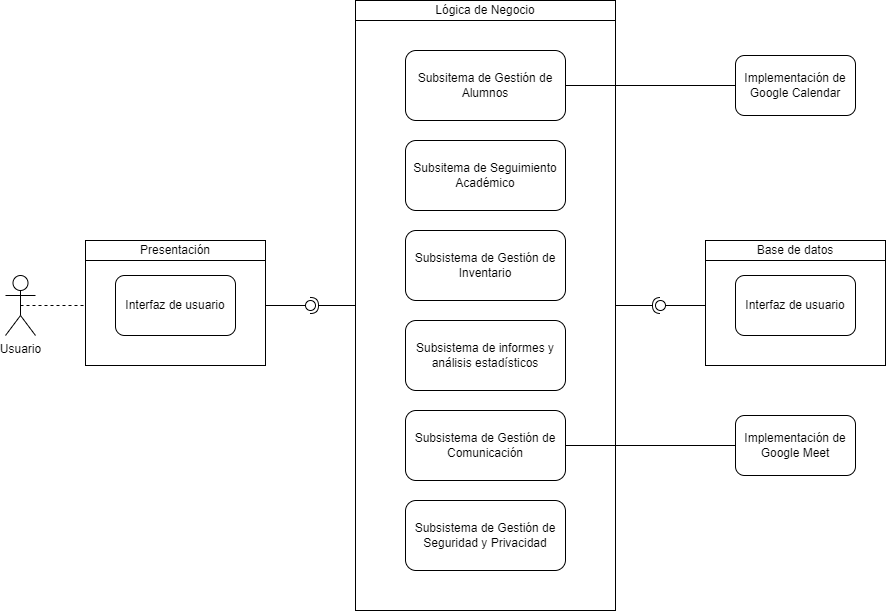

The diagram above was exported from draw.io. Its source (the exported page's mxGraphModel, read from the mxfile embedded in the PNG):
<mxGraphModel dx="3432" dy="1438" grid="1" gridSize="10" guides="1" tooltips="1" connect="1" arrows="1" fold="1" page="1" pageScale="1" pageWidth="827" pageHeight="1169" math="0" shadow="0">
  <root>
    <mxCell id="0" />
    <mxCell id="1" parent="0" />
    <mxCell id="45zxn49c3kxNRfqoViVc-46" value="&lt;div&gt;&lt;br&gt;&lt;/div&gt;&lt;div&gt;&lt;br&gt;&lt;/div&gt;" style="html=1;whiteSpace=wrap;" vertex="1" parent="1">
      <mxGeometry x="-460" width="260" height="610" as="geometry" />
    </mxCell>
    <mxCell id="45zxn49c3kxNRfqoViVc-14" value="Lógica de Negocio" style="html=1;whiteSpace=wrap;" vertex="1" parent="1">
      <mxGeometry x="-460" width="260" height="20" as="geometry" />
    </mxCell>
    <mxCell id="45zxn49c3kxNRfqoViVc-15" value="Subsitema de Gestión de Alumnos" style="rounded=1;whiteSpace=wrap;html=1;" vertex="1" parent="1">
      <mxGeometry x="-410" y="50" width="160" height="70" as="geometry" />
    </mxCell>
    <mxCell id="45zxn49c3kxNRfqoViVc-16" value="Subsitema de Seguimiento Académico" style="rounded=1;whiteSpace=wrap;html=1;" vertex="1" parent="1">
      <mxGeometry x="-410" y="140" width="160" height="70" as="geometry" />
    </mxCell>
    <mxCell id="45zxn49c3kxNRfqoViVc-30" value="Subsistema de Gestión de Inventario" style="rounded=1;whiteSpace=wrap;html=1;" vertex="1" parent="1">
      <mxGeometry x="-410" y="230" width="160" height="70" as="geometry" />
    </mxCell>
    <mxCell id="45zxn49c3kxNRfqoViVc-31" value="Subsistema de informes y análisis estadísticos" style="rounded=1;whiteSpace=wrap;html=1;" vertex="1" parent="1">
      <mxGeometry x="-410" y="320" width="160" height="70" as="geometry" />
    </mxCell>
    <mxCell id="45zxn49c3kxNRfqoViVc-44" value="Subsistema de Gestión de Comunicación" style="rounded=1;whiteSpace=wrap;html=1;" vertex="1" parent="1">
      <mxGeometry x="-410" y="410" width="160" height="70" as="geometry" />
    </mxCell>
    <mxCell id="45zxn49c3kxNRfqoViVc-45" value="Subsistema de Gestión de Seguridad y Privacidad" style="rounded=1;whiteSpace=wrap;html=1;" vertex="1" parent="1">
      <mxGeometry x="-410" y="500" width="160" height="70" as="geometry" />
    </mxCell>
    <mxCell id="45zxn49c3kxNRfqoViVc-49" value="" style="rounded=0;orthogonalLoop=1;jettySize=auto;html=1;endArrow=halfCircle;endFill=0;endSize=6;strokeWidth=1;sketch=0;exitX=0;exitY=0.5;exitDx=0;exitDy=0;" edge="1" target="45zxn49c3kxNRfqoViVc-51" parent="1" source="45zxn49c3kxNRfqoViVc-46">
      <mxGeometry relative="1" as="geometry">
        <mxPoint x="-500" y="305" as="sourcePoint" />
      </mxGeometry>
    </mxCell>
    <mxCell id="45zxn49c3kxNRfqoViVc-50" value="" style="rounded=0;orthogonalLoop=1;jettySize=auto;html=1;endArrow=oval;endFill=0;sketch=0;sourcePerimeterSpacing=0;targetPerimeterSpacing=0;endSize=10;exitX=1;exitY=0.5;exitDx=0;exitDy=0;" edge="1" target="45zxn49c3kxNRfqoViVc-51" parent="1" source="45zxn49c3kxNRfqoViVc-53">
      <mxGeometry relative="1" as="geometry">
        <mxPoint x="-540" y="305" as="sourcePoint" />
      </mxGeometry>
    </mxCell>
    <mxCell id="45zxn49c3kxNRfqoViVc-51" value="" style="ellipse;whiteSpace=wrap;html=1;align=center;aspect=fixed;fillColor=none;strokeColor=none;resizable=0;perimeter=centerPerimeter;rotatable=0;allowArrows=0;points=[];outlineConnect=1;strokeWidth=4;perimeterSpacing=3;" vertex="1" parent="1">
      <mxGeometry x="-510" y="300" width="10" height="10" as="geometry" />
    </mxCell>
    <mxCell id="45zxn49c3kxNRfqoViVc-53" value="" style="html=1;whiteSpace=wrap;" vertex="1" parent="1">
      <mxGeometry x="-730" y="245" width="180" height="120" as="geometry" />
    </mxCell>
    <mxCell id="45zxn49c3kxNRfqoViVc-54" value="Presentación" style="html=1;whiteSpace=wrap;" vertex="1" parent="1">
      <mxGeometry x="-730" y="240" width="180" height="20" as="geometry" />
    </mxCell>
    <mxCell id="45zxn49c3kxNRfqoViVc-56" value="Interfaz de usuario" style="rounded=1;whiteSpace=wrap;html=1;" vertex="1" parent="1">
      <mxGeometry x="-700" y="275" width="120" height="60" as="geometry" />
    </mxCell>
    <mxCell id="45zxn49c3kxNRfqoViVc-57" value="" style="endArrow=none;dashed=1;html=1;rounded=0;entryX=0;entryY=0.5;entryDx=0;entryDy=0;exitX=0.5;exitY=0.5;exitDx=0;exitDy=0;exitPerimeter=0;" edge="1" parent="1" source="45zxn49c3kxNRfqoViVc-58" target="45zxn49c3kxNRfqoViVc-53">
      <mxGeometry width="50" height="50" relative="1" as="geometry">
        <mxPoint x="-790" y="305" as="sourcePoint" />
        <mxPoint x="-860" y="300" as="targetPoint" />
      </mxGeometry>
    </mxCell>
    <mxCell id="45zxn49c3kxNRfqoViVc-58" value="Usuario" style="shape=umlActor;verticalLabelPosition=bottom;verticalAlign=top;html=1;" vertex="1" parent="1">
      <mxGeometry x="-810" y="275" width="30" height="60" as="geometry" />
    </mxCell>
    <mxCell id="45zxn49c3kxNRfqoViVc-61" value="" style="html=1;whiteSpace=wrap;" vertex="1" parent="1">
      <mxGeometry x="-110" y="245" width="180" height="120" as="geometry" />
    </mxCell>
    <mxCell id="45zxn49c3kxNRfqoViVc-62" value="Base de datos" style="html=1;whiteSpace=wrap;" vertex="1" parent="1">
      <mxGeometry x="-110" y="240" width="180" height="20" as="geometry" />
    </mxCell>
    <mxCell id="45zxn49c3kxNRfqoViVc-63" value="Interfaz de usuario" style="rounded=1;whiteSpace=wrap;html=1;" vertex="1" parent="1">
      <mxGeometry x="-80" y="275" width="120" height="60" as="geometry" />
    </mxCell>
    <mxCell id="45zxn49c3kxNRfqoViVc-64" value="" style="rounded=0;orthogonalLoop=1;jettySize=auto;html=1;endArrow=halfCircle;endFill=0;endSize=6;strokeWidth=1;sketch=0;exitX=1;exitY=0.5;exitDx=0;exitDy=0;" edge="1" parent="1" target="45zxn49c3kxNRfqoViVc-66" source="45zxn49c3kxNRfqoViVc-46">
      <mxGeometry relative="1" as="geometry">
        <mxPoint x="-110" y="305" as="sourcePoint" />
      </mxGeometry>
    </mxCell>
    <mxCell id="45zxn49c3kxNRfqoViVc-65" value="" style="rounded=0;orthogonalLoop=1;jettySize=auto;html=1;endArrow=oval;endFill=0;sketch=0;sourcePerimeterSpacing=0;targetPerimeterSpacing=0;endSize=10;exitX=0;exitY=0.5;exitDx=0;exitDy=0;" edge="1" parent="1" target="45zxn49c3kxNRfqoViVc-66" source="45zxn49c3kxNRfqoViVc-61">
      <mxGeometry relative="1" as="geometry">
        <mxPoint x="-200" y="305" as="sourcePoint" />
      </mxGeometry>
    </mxCell>
    <mxCell id="45zxn49c3kxNRfqoViVc-66" value="" style="ellipse;whiteSpace=wrap;html=1;align=center;aspect=fixed;fillColor=none;strokeColor=none;resizable=0;perimeter=centerPerimeter;rotatable=0;allowArrows=0;points=[];outlineConnect=1;strokeWidth=4;perimeterSpacing=3;" vertex="1" parent="1">
      <mxGeometry x="-160" y="300" width="10" height="10" as="geometry" />
    </mxCell>
    <mxCell id="45zxn49c3kxNRfqoViVc-67" value="Implementación de Google Calendar" style="rounded=1;whiteSpace=wrap;html=1;" vertex="1" parent="1">
      <mxGeometry x="-80" y="55" width="120" height="60" as="geometry" />
    </mxCell>
    <mxCell id="45zxn49c3kxNRfqoViVc-69" value="" style="endArrow=none;html=1;rounded=0;exitX=1;exitY=0.5;exitDx=0;exitDy=0;entryX=0;entryY=0.5;entryDx=0;entryDy=0;" edge="1" parent="1" source="45zxn49c3kxNRfqoViVc-15" target="45zxn49c3kxNRfqoViVc-67">
      <mxGeometry relative="1" as="geometry">
        <mxPoint x="-120" y="150" as="sourcePoint" />
        <mxPoint x="40" y="150" as="targetPoint" />
      </mxGeometry>
    </mxCell>
    <mxCell id="45zxn49c3kxNRfqoViVc-70" value="Implementación de Google Meet" style="rounded=1;whiteSpace=wrap;html=1;" vertex="1" parent="1">
      <mxGeometry x="-80" y="415" width="120" height="60" as="geometry" />
    </mxCell>
    <mxCell id="45zxn49c3kxNRfqoViVc-71" value="" style="endArrow=none;html=1;rounded=0;exitX=1;exitY=0.5;exitDx=0;exitDy=0;entryX=0;entryY=0.5;entryDx=0;entryDy=0;" edge="1" parent="1" source="45zxn49c3kxNRfqoViVc-44" target="45zxn49c3kxNRfqoViVc-70">
      <mxGeometry relative="1" as="geometry">
        <mxPoint x="-240" y="95" as="sourcePoint" />
        <mxPoint x="-70" y="95" as="targetPoint" />
      </mxGeometry>
    </mxCell>
  </root>
</mxGraphModel>